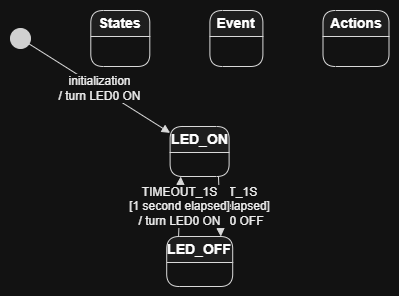

The diagram above was exported from draw.io. Its source (the exported page's mxGraphModel, read from the mxfile embedded in the PNG):
<mxGraphModel dx="1030" dy="527" grid="1" gridSize="10" guides="1" tooltips="1" connect="1" arrows="1" fold="1" page="1" pageScale="1" pageWidth="850" pageHeight="1100" math="0" shadow="0">
  <root>
    <mxCell id="0" />
    <mxCell id="1" parent="0" />
    <UserObject label="" plantUmlData="{&#10;  &quot;data&quot;: &quot;@startuml\ntitle LED0 Blinking State Machine\n\nhide empty description\n\n[*] --&gt; LED_ON : initialization\\n/ turn LED0 ON\n\nLED_ON --&gt; LED_OFF : TIMEOUT_1S\\n[1 second elapsed]\\n/ turn LED0 OFF\n\nLED_OFF --&gt; LED_ON : TIMEOUT_1S\\n[1 second elapsed]\\n/ turn LED0 ON\n\nnote right\nStates:\n- LED_ON\n- LED_OFF\n\nEvent:\n- TIMEOUT_1S\n\nGuard condition:\n- 1 second elapsed\n\nActions:\n- turn LED0 ON\n- turn LED0 OFF\nend note\n\n@enduml&quot;,&#10;  &quot;config&quot;: null&#10;}" id="wplX8ImRZUjp-FYd-W3Q-21">
      <mxCell connectable="0" parent="1" style="group;transparentBounds=1;editIcon=1;lockedGroup=0;groupPadding=10;" vertex="1">
        <mxGeometry as="geometry" />
      </mxCell>
    </UserObject>
    <UserObject label="" plantUmlId="s_0" plantUmlBaseStyle="ellipse;fillColor=#222222;strokeColor=#222222;" plantUmlBaseValue="" id="wplX8ImRZUjp-FYd-W3Q-22">
      <mxCell parent="wplX8ImRZUjp-FYd-W3Q-21" style="ellipse;fillColor=#222222;strokeColor=#222222;" vertex="1">
        <mxGeometry height="20" width="20" x="260" y="178" as="geometry" />
      </mxCell>
    </UserObject>
    <UserObject label="LED_ON" plantUmlId="s_1" plantUmlBaseStyle="swimlane;collapsible=0;startSize=26;whiteSpace=wrap;align=center;html=1;fontSize=14;rounded=1;absoluteArcSize=1;arcSize=25;fillColor=#F1F1F1;strokeColor=#181818;" plantUmlBaseValue="LED_ON" id="wplX8ImRZUjp-FYd-W3Q-23">
      <mxCell parent="wplX8ImRZUjp-FYd-W3Q-21" style="swimlane;collapsible=0;startSize=26;whiteSpace=wrap;align=center;html=1;fontSize=14;rounded=1;absoluteArcSize=1;arcSize=25;fillColor=#F1F1F1;strokeColor=#181818;" vertex="1">
        <mxGeometry height="50" width="59" x="419.6" y="276" as="geometry" />
      </mxCell>
    </UserObject>
    <UserObject label="LED_OFF" plantUmlId="s_2" plantUmlBaseStyle="swimlane;collapsible=0;startSize=26;whiteSpace=wrap;align=center;html=1;fontSize=14;rounded=1;absoluteArcSize=1;arcSize=25;fillColor=#F1F1F1;strokeColor=#181818;" plantUmlBaseValue="LED_OFF" id="wplX8ImRZUjp-FYd-W3Q-24">
      <mxCell parent="wplX8ImRZUjp-FYd-W3Q-21" style="swimlane;collapsible=0;startSize=26;whiteSpace=wrap;align=center;html=1;fontSize=14;rounded=1;absoluteArcSize=1;arcSize=25;fillColor=#F1F1F1;strokeColor=#181818;" vertex="1">
        <mxGeometry height="50" width="66" x="416.2" y="386" as="geometry" />
      </mxCell>
    </UserObject>
    <UserObject label="States" plantUmlId="s_3" plantUmlBaseStyle="swimlane;collapsible=0;startSize=26;whiteSpace=wrap;align=center;html=1;fontSize=14;rounded=1;absoluteArcSize=1;arcSize=25;fillColor=#F1F1F1;strokeColor=#181818;" plantUmlBaseValue="States" id="wplX8ImRZUjp-FYd-W3Q-25">
      <mxCell parent="wplX8ImRZUjp-FYd-W3Q-21" style="swimlane;collapsible=0;startSize=26;whiteSpace=wrap;align=center;html=1;fontSize=14;rounded=1;absoluteArcSize=1;arcSize=25;fillColor=#F1F1F1;strokeColor=#181818;" vertex="1">
        <mxGeometry height="56" width="59" x="340.3" y="160" as="geometry" />
      </mxCell>
    </UserObject>
    <UserObject label="" plantUmlId="sdesc_4" plantUmlBaseStyle="text;align=left;verticalAlign=top;spacingLeft=6;spacingTop=2;whiteSpace=wrap;fillColor=none;strokeColor=none;html=1;" plantUmlBaseValue="" id="wplX8ImRZUjp-FYd-W3Q-26">
      <mxCell parent="wplX8ImRZUjp-FYd-W3Q-25" style="text;align=left;verticalAlign=top;spacingLeft=6;spacingTop=2;whiteSpace=wrap;fillColor=none;strokeColor=none;html=1;" vertex="1">
        <mxGeometry height="30" width="59" y="26" as="geometry" />
      </mxCell>
    </UserObject>
    <UserObject label="Event" plantUmlId="s_5" plantUmlBaseStyle="swimlane;collapsible=0;startSize=26;whiteSpace=wrap;align=center;html=1;fontSize=14;rounded=1;absoluteArcSize=1;arcSize=25;fillColor=#F1F1F1;strokeColor=#181818;" plantUmlBaseValue="Event" id="wplX8ImRZUjp-FYd-W3Q-27">
      <mxCell parent="wplX8ImRZUjp-FYd-W3Q-21" style="swimlane;collapsible=0;startSize=26;whiteSpace=wrap;align=center;html=1;fontSize=14;rounded=1;absoluteArcSize=1;arcSize=25;fillColor=#F1F1F1;strokeColor=#181818;" vertex="1">
        <mxGeometry height="56" width="53" x="459.4" y="160" as="geometry" />
      </mxCell>
    </UserObject>
    <UserObject label="" plantUmlId="sdesc_6" plantUmlBaseStyle="text;align=left;verticalAlign=top;spacingLeft=6;spacingTop=2;whiteSpace=wrap;fillColor=none;strokeColor=none;html=1;" plantUmlBaseValue="" id="wplX8ImRZUjp-FYd-W3Q-28">
      <mxCell parent="wplX8ImRZUjp-FYd-W3Q-27" style="text;align=left;verticalAlign=top;spacingLeft=6;spacingTop=2;whiteSpace=wrap;fillColor=none;strokeColor=none;html=1;" vertex="1">
        <mxGeometry height="30" width="53" y="26" as="geometry" />
      </mxCell>
    </UserObject>
    <UserObject label="Actions" plantUmlId="s_7" plantUmlBaseStyle="swimlane;collapsible=0;startSize=26;whiteSpace=wrap;align=center;html=1;fontSize=14;rounded=1;absoluteArcSize=1;arcSize=25;fillColor=#F1F1F1;strokeColor=#181818;" plantUmlBaseValue="Actions" id="wplX8ImRZUjp-FYd-W3Q-29">
      <mxCell parent="wplX8ImRZUjp-FYd-W3Q-21" style="swimlane;collapsible=0;startSize=26;whiteSpace=wrap;align=center;html=1;fontSize=14;rounded=1;absoluteArcSize=1;arcSize=25;fillColor=#F1F1F1;strokeColor=#181818;" vertex="1">
        <mxGeometry height="56" width="66" x="572.5" y="160" as="geometry" />
      </mxCell>
    </UserObject>
    <UserObject label="" plantUmlId="sdesc_8" plantUmlBaseStyle="text;align=left;verticalAlign=top;spacingLeft=6;spacingTop=2;whiteSpace=wrap;fillColor=none;strokeColor=none;html=1;" plantUmlBaseValue="" id="wplX8ImRZUjp-FYd-W3Q-30">
      <mxCell parent="wplX8ImRZUjp-FYd-W3Q-29" style="text;align=left;verticalAlign=top;spacingLeft=6;spacingTop=2;whiteSpace=wrap;fillColor=none;strokeColor=none;html=1;" vertex="1">
        <mxGeometry height="30" width="66" y="26" as="geometry" />
      </mxCell>
    </UserObject>
    <UserObject label="initialization&#10;/ turn LED0 ON" plantUmlId="t_9" plantUmlBaseStyle="endArrow=block;endFill=1;strokeColor=#181818;fontColor=#000000;fontSize=12;html=1;rounded=0;labelBackgroundColor=#FFFFFF;" plantUmlBaseValue="initialization&#10;/ turn LED0 ON" id="wplX8ImRZUjp-FYd-W3Q-31">
      <mxCell edge="1" parent="wplX8ImRZUjp-FYd-W3Q-21" source="wplX8ImRZUjp-FYd-W3Q-22" style="endArrow=block;endFill=1;strokeColor=#181818;fontColor=#000000;fontSize=12;html=1;rounded=0;labelBackgroundColor=#FFFFFF;" target="wplX8ImRZUjp-FYd-W3Q-23">
        <mxGeometry relative="1" as="geometry" />
      </mxCell>
    </UserObject>
    <UserObject label="TIMEOUT_1S&#10;[1 second elapsed]&#10;/ turn LED0 OFF" plantUmlId="t_10" plantUmlBaseStyle="endArrow=block;endFill=1;strokeColor=#181818;fontColor=#000000;fontSize=12;html=1;rounded=0;labelBackgroundColor=#FFFFFF;exitX=0.82;exitY=1;exitDx=0;exitDy=0;entryX=0.82;entryY=0;entryDx=0;entryDy=0;" plantUmlBaseValue="TIMEOUT_1S&#10;[1 second elapsed]&#10;/ turn LED0 OFF" id="wplX8ImRZUjp-FYd-W3Q-32">
      <mxCell edge="1" parent="wplX8ImRZUjp-FYd-W3Q-21" source="wplX8ImRZUjp-FYd-W3Q-23" style="endArrow=block;endFill=1;strokeColor=#181818;fontColor=#000000;fontSize=12;html=1;rounded=0;labelBackgroundColor=#FFFFFF;exitX=0.82;exitY=1;exitDx=0;exitDy=0;entryX=0.82;entryY=0;entryDx=0;entryDy=0;" target="wplX8ImRZUjp-FYd-W3Q-24">
        <mxGeometry relative="1" as="geometry" />
      </mxCell>
    </UserObject>
    <UserObject label="TIMEOUT_1S&#10;[1 second elapsed]&#10;/ turn LED0 ON" plantUmlId="t_11" plantUmlBaseStyle="endArrow=block;endFill=1;strokeColor=#181818;fontColor=#000000;fontSize=12;html=1;rounded=0;labelBackgroundColor=#FFFFFF;exitX=0.18;exitY=0;exitDx=0;exitDy=0;entryX=0.18;entryY=1;entryDx=0;entryDy=0;" plantUmlBaseValue="TIMEOUT_1S&#10;[1 second elapsed]&#10;/ turn LED0 ON" id="wplX8ImRZUjp-FYd-W3Q-33">
      <mxCell edge="1" parent="wplX8ImRZUjp-FYd-W3Q-21" source="wplX8ImRZUjp-FYd-W3Q-24" style="endArrow=block;endFill=1;strokeColor=#181818;fontColor=#000000;fontSize=12;html=1;rounded=0;labelBackgroundColor=#FFFFFF;exitX=0.18;exitY=0;exitDx=0;exitDy=0;entryX=0.18;entryY=1;entryDx=0;entryDy=0;" target="wplX8ImRZUjp-FYd-W3Q-23">
        <mxGeometry relative="1" as="geometry" />
      </mxCell>
    </UserObject>
  </root>
</mxGraphModel>